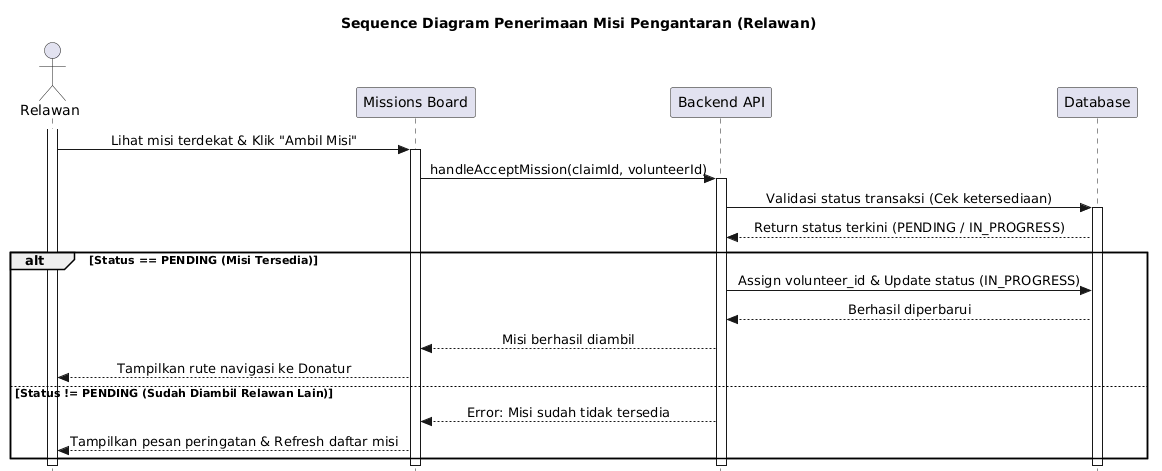

The diagram above was rendered by PlantUML. Its source (embedded in the PNG):
@startuml
skinparam style strictuml
skinparam SequenceMessageAlignment center

title Sequence Diagram Penerimaan Misi Pengantaran (Relawan)

actor "Relawan" as Rlw
participant "Missions Board" as View
participant "Backend API" as Sys
participant "Database" as DB

activate Rlw
Rlw -> View : Lihat misi terdekat & Klik "Ambil Misi"
activate View

View -> Sys : handleAcceptMission(claimId, volunteerId)
activate Sys

Sys -> DB : Validasi status transaksi (Cek ketersediaan)
activate DB
DB --> Sys : Return status terkini (PENDING / IN_PROGRESS)

alt Status == PENDING (Misi Tersedia)
    Sys -> DB : Assign volunteer_id & Update status (IN_PROGRESS)
    DB --> Sys : Berhasil diperbarui
    Sys --> View : Misi berhasil diambil
    View --> Rlw : Tampilkan rute navigasi ke Donatur
else Status != PENDING (Sudah Diambil Relawan Lain)
    Sys --> View : Error: Misi sudah tidak tersedia
    View --> Rlw : Tampilkan pesan peringatan & Refresh daftar misi
end

deactivate DB
deactivate Sys
deactivate View
deactivate Rlw
@enduml